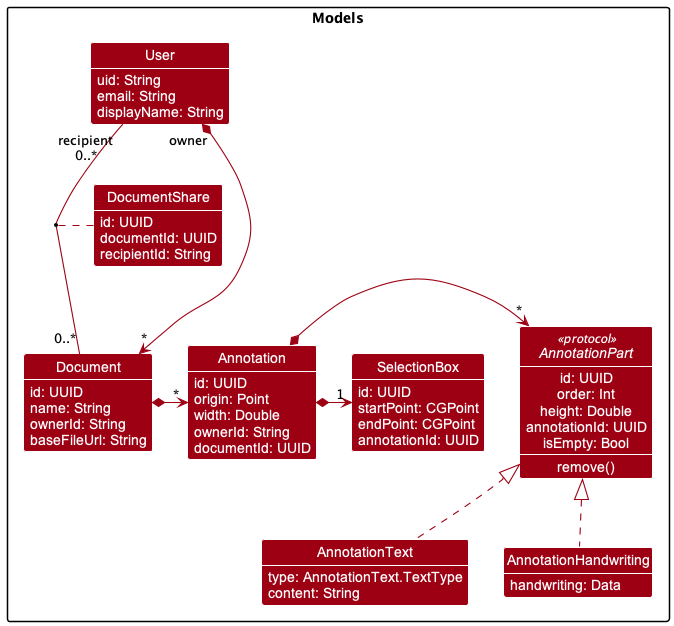

The diagram above was rendered by PlantUML. Its source (embedded in the PNG):
@startuml
!include style.puml
skinparam arrowThickness 1.1
skinparam arrowColor ENTITY_COLOR
skinparam classBackgroundColor ENTITY_COLOR

Package Models {
    Class User {
        uid: String
        email: String
        displayName: String
    }

    Class Document {
        id: UUID
        name: String
        ownerId: String
        baseFileUrl: String
    }

    Class Annotation {
        id: UUID
        origin: Point
        width: Double
        ownerId: String
        documentId: UUID
    }

    Interface AnnotationPart <<protocol>> {
        id: UUID
        order: Int
        height: Double
        annotationId: UUID
        isEmpty: Bool
        --
        remove()
    }

    Class AnnotationText {
        type: AnnotationText.TextType
        content: String
    }

    Class AnnotationHandwriting {
        handwriting: Data
    }

    Class SelectionBox {
        id: UUID
        startPoint: CGPoint
        endPoint: CGPoint
        annotationId: UUID
    }

    Class DocumentShare {
        id: UUID
        documentId: UUID
        recipientId: String
    }

    User "owner" *--> "*" Document
    User "recipient\n0..*" -- "0..*" Document
    (Document, User) . DocumentShare
    Document *-> "*" Annotation
    Annotation *-> "*" AnnotationPart
    AnnotationHandwriting .up.|> AnnotationPart
    AnnotationText .up.|> AnnotationPart
    Annotation *-> "1" SelectionBox
}



@enduml